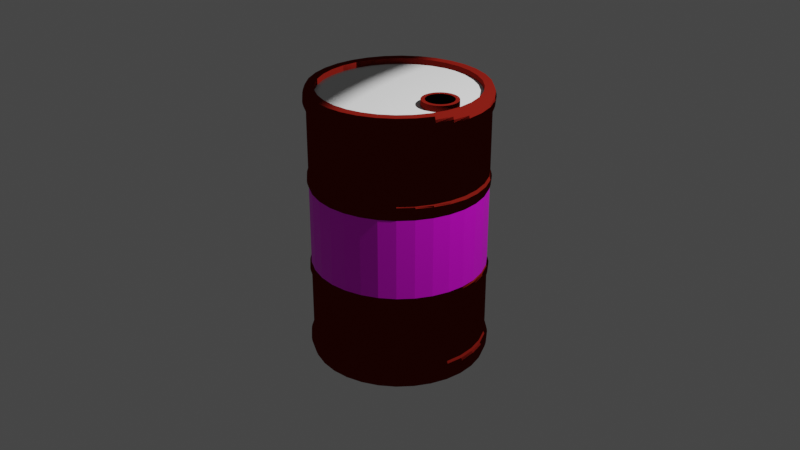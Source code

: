 # Source: explosiveBarrel.blend  (saved by Blender 2.80.75; exported with 4.5.12 LTS)
import bpy
from mathutils import Matrix  # noqa: F401  (used for matrix-valued properties, if any)

bpy.ops.wm.read_factory_settings(use_empty=True)
scene = bpy.context.scene
scene.name = 'Scene'

# ---- collections
col_collection = bpy.data.collections.new('Collection'); scene.collection.children.link(col_collection)

# ---- images (referenced by path relative to the original .blend; pixels are not part of the script)
import os
ASSET_DIR = os.environ.get("B2B_ASSET_DIR", "")  # directory of the original .blend (textures are referenced by path, not embedded)
HERE = os.path.dirname(os.path.abspath(__file__))  # packed textures are extracted next to this script under _unpacked/

def load_image(name, relpath, width, height, colorspace="sRGB"):
    """Load a texture the original file referenced (path relative to the .blend, or extracted next to this script)."""
    p = next((c for c in (os.path.join(HERE, relpath), os.path.join(ASSET_DIR, relpath)) if relpath and os.path.exists(c)), "")
    if p:
        img = bpy.data.images.load(p, check_existing=True)
        img.name = name
    else:  # same state as the original file: an image datablock whose file is absent (Cycles renders it pink)
        img = bpy.data.images.new(name, width, height)
        img.source = "FILE"
        img.filepath = "//" + (relpath or name)
    img.colorspace_settings.name = colorspace
    return img
img_flame_jpg = load_image('Flame.jpg', 'Flame.jpg', 1024, 1024, 'sRGB')

# ---- materials (node trees are filled in below, after node groups)
mat_red = bpy.data.materials.new('red')
mat_red.use_transparent_shadow = False
mat_white = bpy.data.materials.new('White')
mat_white.alpha_threshold = 0.0
mat_white.use_transparent_shadow = False
mat_white.line_color = (0.0, 0.0, 0.0, 1.0)
mat_black = bpy.data.materials.new('Black')
mat_black.use_transparent_shadow = False
mat_flammable = bpy.data.materials.new('Flammable')
mat_flammable.use_transparent_shadow = False

# ---- material node trees
mat_red.use_nodes = True; mat_red.node_tree.nodes.clear()
_N = mat_red.node_tree.nodes; _L = mat_red.node_tree.links
n0 = _N.new('ShaderNodeOutputMaterial'); n0.name = 'Material Output'; n0.location = (300, 300)
n1 = _N.new('ShaderNodeBsdfToon'); n1.name = 'Toon BSDF'; n1.location = (10, 300)
n1.inputs[0].default_value = (0.1523, 0.009165, 0.005658, 1.0)
_L.new(n1.outputs[0], n0.inputs[0])
n0.is_active_output = True
mat_white.use_nodes = True; mat_white.node_tree.nodes.clear()
_N = mat_white.node_tree.nodes; _L = mat_white.node_tree.links
n0 = _N.new('ShaderNodeOutputMaterial'); n0.name = 'Material Output'; n0.location = (300, 300)
n1 = _N.new('ShaderNodeBsdfToon'); n1.name = 'Toon BSDF'; n1.location = (10, 300)
n1.inputs[0].default_value = (0.686, 0.686, 0.686, 1.0)
_L.new(n1.outputs[0], n0.inputs[0])
n0.is_active_output = True
mat_black.use_nodes = True; mat_black.node_tree.nodes.clear()
_N = mat_black.node_tree.nodes; _L = mat_black.node_tree.links
n0 = _N.new('ShaderNodeOutputMaterial'); n0.name = 'Material Output'; n0.location = (300, 300)
n1 = _N.new('ShaderNodeBsdfToon'); n1.name = 'Toon BSDF'; n1.location = (10, 300)
n1.inputs[0].default_value = (0.0, 0.0, 0.0, 1.0)
_L.new(n1.outputs[0], n0.inputs[0])
n0.is_active_output = True
mat_flammable.use_nodes = True; mat_flammable.node_tree.nodes.clear()
_N = mat_flammable.node_tree.nodes; _L = mat_flammable.node_tree.links
n0 = _N.new('ShaderNodeOutputMaterial'); n0.name = 'Material Output'; n0.location = (262, 301)
n1 = _N.new('ShaderNodeBsdfPrincipled'); n1.name = 'Principled BSDF'; n1.location = (-28, 301)
n1.distribution = 'GGX'
n1.subsurface_method = 'BURLEY'
n1.inputs[3].default_value = 1.45
n1.inputs[27].default_value = (0.0, 0.0, 0.0, 1.0)
n1.inputs[28].default_value = 1.0
n2 = _N.new('ShaderNodeTexImage'); n2.name = 'Image Texture'; n2.location = (-442, 251)
n2.image = img_flame_jpg
_L.new(n1.outputs[0], n0.inputs[0])
_L.new(n2.outputs[0], n1.inputs[0])
n0.is_active_output = True

# ---- world
world_world = bpy.data.worlds.new('World'); scene.world = world_world
world_world.use_nodes = True; world_world.node_tree.nodes.clear()
_N = world_world.node_tree.nodes; _L = world_world.node_tree.links
n0 = _N.new('ShaderNodeOutputWorld'); n0.name = 'World Output'; n0.location = (300, 300)
n1 = _N.new('ShaderNodeBackground'); n1.name = 'Background'; n1.location = (10, 300)
n1.inputs[0].default_value = (0.05088, 0.05088, 0.05088, 1.0)
_L.new(n1.outputs[0], n0.inputs[0])
n0.is_active_output = True
world_world.color = (0.05088, 0.05088, 0.05088)
world_world.use_sun_shadow = False
world_world.sun_shadow_jitter_overblur = 0.0

# ---- cameras
cam_camera = bpy.data.cameras.new('Camera')
cam_camera.clip_end = 100.0
cam_camera.ortho_scale = 7.314

# ---- lights
light_light = bpy.data.lights.new('Light', 'POINT')
light_light.transmission_factor = 0.0
light_light.energy = 1000.0
light_light.shadow_soft_size = 0.1
light_light.shadow_maximum_resolution = 0.006
light_light.use_absolute_resolution = True

# ---- meshes
me_cylinder = bpy.data.meshes.new('Cylinder')
me_cylinder.from_pydata([(0.0, 1.0, 1.211), (0.7071, 0.7071, 1.211), (1.0, -4.371e-08, 1.211), (0.7071, -0.7071, 1.211), (-8.742e-08, -1.0, 1.211), (-0.7071, -0.7071, 1.211), (-1.0, 1.192e-08, 1.211), (-0.7071, 0.7071, 1.211), (1.155e-09, 1.051, 1.315), (0.7431, 0.7431, 1.315), (1.051, -4.584e-08, 1.315), (0.7431, -0.7431, 1.315), (-9.071e-08, -1.051, 1.315), (-0.7431, -0.7431, 1.315), (-1.051, 1.263e-08, 1.315), (-0.7431, 0.7431, 1.315), (7.262e-11, 1.007, 1.425), (0.7123, 0.7123, 1.425), (1.007, -4.409e-08, 1.425), (0.7005, -0.711, 1.425), (-0.0031, -1.002, 1.425), (-0.7067, -0.711, 1.425), (-0.9981, -0.007484, 1.425), (-0.7123, 0.7123, 1.425), (1.494e-09, 1.029, 0.4837), (0.7274, 0.7274, 0.4837), (1.029, -4.518e-08, 0.4837), (0.7274, -0.7274, 0.5562), (-8.843e-08, -1.029, 0.4837), (-0.7274, -0.7274, 0.4837), (-1.029, 1.205e-08, 0.4837), (-0.7274, 0.7274, 0.4837), (0.0, 1.0, 0.4164), (0.7071, 0.7071, 0.4164), (1.0, -4.371e-08, 0.4164), (0.7071, -0.7071, 0.4164), (-8.742e-08, -1.0, 0.4164), (-0.7071, -0.7071, 0.4164), (-1.0, 1.192e-08, 0.4164), (-0.7071, 0.7071, 0.4164), (0.0, 1.0, 0.5591), (0.7071, 0.7071, 0.5591), (1.0, -4.371e-08, 0.5591), (0.7071, -0.7071, 0.5591), (-8.742e-08, -1.0, 0.5591), (-0.7071, -0.7071, 0.5591), (-1.0, 1.192e-08, 0.5591), (-0.7071, 0.7071, 0.5591), (-7.299e-09, 0.9078, 1.425), (0.6419, 0.6419, 1.425), (0.9078, -4.047e-08, 1.425), (0.6312, -0.6408, 1.425), (-0.002794, -0.9034, 1.425), (-0.6368, -0.6408, 1.425), (-0.8994, -0.006744, 1.425), (-0.6419, 0.6419, 1.425), (0.0, 0.9078, 1.366), (0.6419, 0.6419, 1.366), (0.9078, -4.098e-08, 1.366), (0.6312, -0.6408, 1.366), (-0.002794, -0.9034, 1.366), (-0.6368, -0.6408, 1.366), (-0.8994, -0.006744, 1.366), (-0.6419, 0.6419, 1.366), (0.5555, 0.2034, 1.43), (0.4108, 0.1434, 1.43), (0.3508, -0.001303, 1.43), (0.4108, -0.146, 1.43), (0.5555, -0.206, 1.43), (0.7003, -0.146, 1.43), (0.7602, -0.001303, 1.43), (0.7003, 0.1434, 1.43), (0.5555, 0.2034, 1.366), (0.4108, 0.1434, 1.366), (0.3508, -0.001303, 1.366), (0.4108, -0.146, 1.366), (0.5555, -0.206, 1.366), (0.7003, -0.146, 1.366), (0.7602, -0.001303, 1.366), (0.7003, 0.1434, 1.366), (0.5555, 0.1591, 1.43), (0.4421, 0.1121, 1.43), (0.3951, -0.001303, 1.43), (0.4421, -0.1147, 1.43), (0.5555, -0.1617, 1.43), (0.669, -0.1147, 1.43), (0.716, -0.001303, 1.43), (0.669, 0.1121, 1.43), (0.5555, 0.1591, 1.076), (0.4421, 0.1121, 1.076), (0.3951, -0.001303, 1.076), (0.4421, -0.1147, 1.076), (0.5555, -0.1617, 1.076), (0.669, -0.1147, 1.076), (0.716, -0.001303, 1.076), (0.669, 0.1121, 1.076), (0.0, 1.0, -1.211), (0.7071, 0.7071, -1.211), (1.0, -4.371e-08, -1.211), (0.7071, -0.7071, -1.211), (-8.742e-08, -1.0, -1.211), (-0.7071, -0.7071, -1.211), (-1.0, 1.192e-08, -1.211), (-0.7071, 0.7071, -1.211), (1.155e-09, 1.051, -1.315), (0.7431, 0.7431, -1.315), (1.051, -4.584e-08, -1.315), (0.7431, -0.7431, -1.315), (-9.071e-08, -1.051, -1.315), (-0.7431, -0.7431, -1.315), (-1.051, 1.263e-08, -1.315), (-0.7431, 0.7431, -1.315), (7.262e-11, 1.007, -1.425), (0.7123, 0.7123, -1.425), (1.007, -4.409e-08, -1.425), (0.7005, -0.711, -1.425), (-0.0031, -1.002, -1.425), (-0.7067, -0.711, -1.425), (-0.9981, -0.007484, -1.425), (-0.7123, 0.7123, -1.425), (1.494e-09, 1.029, -0.4837), (0.7274, 0.7274, -0.4837), (1.029, -4.518e-08, -0.4837), (0.7274, -0.7274, -0.5562), (-8.843e-08, -1.029, -0.4837), (-0.7274, -0.7274, -0.4837), (-1.029, 1.205e-08, -0.4837), (-0.7274, 0.7274, -0.4837), (0.0, 1.0, -0.4164), (0.7071, 0.7071, -0.4164), (1.0, -4.371e-08, -0.4164), (0.7071, -0.7071, -0.4164), (-8.742e-08, -1.0, -0.4164), (-0.7071, -0.7071, -0.4164), (-1.0, 1.192e-08, -0.4164), (-0.7071, 0.7071, -0.4164), (0.0, 1.0, -0.5591), (0.7071, 0.7071, -0.5591), (1.0, -4.371e-08, -0.5591), (0.7071, -0.7071, -0.5591), (-8.742e-08, -1.0, -0.5591), (-0.7071, -0.7071, -0.5591), (-1.0, 1.192e-08, -0.5591), (-0.7071, 0.7071, -0.5591), (0.0, 1.0, 0.0), (0.7071, 0.7071, 0.0), (1.0, -4.371e-08, 0.0), (0.7071, -0.7071, 0.0), (-8.742e-08, -1.0, 0.0), (-0.7071, -0.7071, 0.0), (-1.0, 1.192e-08, 0.0), (-0.7071, 0.7071, 0.0), (-7.299e-09, 0.9078, -1.425), (0.6419, 0.6419, -1.425), (0.9078, -4.047e-08, -1.425), (0.6312, -0.6408, -1.425), (-0.002794, -0.9034, -1.425), (-0.6368, -0.6408, -1.425), (-0.8994, -0.006744, -1.425), (-0.6419, 0.6419, -1.425), (0.0, 0.9078, -1.366), (0.6419, 0.6419, -1.366), (0.9078, -4.098e-08, -1.366), (0.6312, -0.6408, -1.366), (-0.002794, -0.9034, -1.366), (-0.6368, -0.6408, -1.366), (-0.8994, -0.006744, -1.366), (-0.6419, 0.6419, -1.366), (0.5555, 0.2034, -1.43), (0.4108, 0.1434, -1.43), (0.3508, -0.001303, -1.43), (0.4108, -0.146, -1.43), (0.5555, -0.206, -1.43), (0.7003, -0.146, -1.43), (0.7602, -0.001303, -1.43), (0.7003, 0.1434, -1.43), (0.5555, 0.2034, -1.366), (0.4108, 0.1434, -1.366), (0.3508, -0.001303, -1.366), (0.4108, -0.146, -1.366), (0.5555, -0.206, -1.366), (0.7003, -0.146, -1.366), (0.7602, -0.001303, -1.366), (0.7003, 0.1434, -1.366), (0.5555, 0.1591, -1.43), (0.4421, 0.1121, -1.43), (0.3951, -0.001303, -1.43), (0.4421, -0.1147, -1.43), (0.5555, -0.1617, -1.43), (0.669, -0.1147, -1.43), (0.716, -0.001303, -1.43), (0.669, 0.1121, -1.43), (0.5555, 0.1591, -1.076), (0.4421, 0.1121, -1.076), (0.3951, -0.001303, -1.076), (0.4421, -0.1147, -1.076), (0.5555, -0.1617, -1.076), (0.669, -0.1147, -1.076), (0.716, -0.001303, -1.076), (0.669, 0.1121, -1.076)], [], [(40, 0, 1, 41), (41, 1, 2, 42), (42, 2, 3, 43), (43, 3, 4, 44), (44, 4, 5, 45), (45, 5, 6, 46), (46, 6, 7, 47), (47, 7, 0, 40), (2, 1, 9, 10), (5, 4, 12, 13), (0, 7, 15, 8), (1, 0, 8, 9), (3, 2, 10, 11), (6, 5, 13, 14), (4, 3, 11, 12), (7, 6, 14, 15), (12, 11, 19, 20), (10, 9, 17, 18), (15, 14, 22, 23), (13, 12, 20, 21), (11, 10, 18, 19), (9, 8, 16, 17), (8, 15, 23, 16), (14, 13, 21, 22), (39, 31, 24, 32), (38, 30, 31, 39), (37, 29, 30, 38), (36, 28, 29, 37), (35, 27, 28, 36), (34, 26, 27, 35), (33, 25, 26, 34), (32, 24, 25, 33), (144, 32, 33, 145), (145, 33, 34, 146), (146, 34, 35, 147), (147, 35, 36, 148), (148, 36, 37, 149), (149, 37, 38, 150), (150, 38, 39, 151), (151, 39, 32, 144), (31, 47, 40, 24), (30, 46, 47, 31), (29, 45, 46, 30), (28, 44, 45, 29), (27, 43, 44, 28), (26, 42, 43, 27), (25, 41, 42, 26), (24, 40, 41, 25), (16, 23, 55, 48), (22, 21, 53, 54), (20, 19, 51, 52), (18, 17, 49, 50), (23, 22, 54, 55), (21, 20, 52, 53), (19, 18, 50, 51), (17, 16, 48, 49), (48, 55, 63, 56), (54, 53, 61, 62), (52, 51, 59, 60), (50, 49, 57, 58), (55, 54, 62, 63), (53, 52, 60, 61), (51, 50, 58, 59), (49, 48, 56, 57), (66, 65, 73, 74), (71, 70, 78, 79), (69, 68, 76, 77), (67, 66, 74, 75), (65, 64, 72, 73), (64, 71, 79, 72), (70, 69, 77, 78), (68, 67, 75, 76), (65, 66, 82, 81), (70, 71, 87, 86), (68, 69, 85, 84), (66, 67, 83, 82), (64, 65, 81, 80), (71, 64, 80, 87), (69, 70, 86, 85), (67, 68, 84, 83), (86, 87, 95, 94), (84, 85, 93, 92), (82, 83, 91, 90), (80, 81, 89, 88), (87, 80, 88, 95), (85, 86, 94, 93), (83, 84, 92, 91), (81, 82, 90, 89), (59, 58, 78, 77), (58, 57, 79, 78), (57, 56, 72, 79), (56, 63, 73, 72), (63, 62, 74, 73), (62, 61, 75, 74), (61, 60, 76, 75), (60, 59, 77, 76), (91, 92, 93, 90), (90, 93, 94, 89), (89, 94, 95, 88), (136, 137, 97, 96), (137, 138, 98, 97), (138, 139, 99, 98), (139, 140, 100, 99), (140, 141, 101, 100), (141, 142, 102, 101), (142, 143, 103, 102), (143, 136, 96, 103), (98, 106, 105, 97), (101, 109, 108, 100), (96, 104, 111, 103), (97, 105, 104, 96), (99, 107, 106, 98), (102, 110, 109, 101), (100, 108, 107, 99), (103, 111, 110, 102), (108, 116, 115, 107), (106, 114, 113, 105), (111, 119, 118, 110), (109, 117, 116, 108), (107, 115, 114, 106), (105, 113, 112, 104), (104, 112, 119, 111), (110, 118, 117, 109), (135, 128, 120, 127), (134, 135, 127, 126), (133, 134, 126, 125), (132, 133, 125, 124), (131, 132, 124, 123), (130, 131, 123, 122), (129, 130, 122, 121), (128, 129, 121, 120), (144, 145, 129, 128), (145, 146, 130, 129), (146, 147, 131, 130), (147, 148, 132, 131), (148, 149, 133, 132), (149, 150, 134, 133), (150, 151, 135, 134), (151, 144, 128, 135), (127, 120, 136, 143), (126, 127, 143, 142), (125, 126, 142, 141), (124, 125, 141, 140), (123, 124, 140, 139), (122, 123, 139, 138), (121, 122, 138, 137), (120, 121, 137, 136), (112, 152, 159, 119), (118, 158, 157, 117), (116, 156, 155, 115), (114, 154, 153, 113), (119, 159, 158, 118), (117, 157, 156, 116), (115, 155, 154, 114), (113, 153, 152, 112), (152, 160, 167, 159), (158, 166, 165, 157), (156, 164, 163, 155), (154, 162, 161, 153), (159, 167, 166, 158), (157, 165, 164, 156), (155, 163, 162, 154), (153, 161, 160, 152), (170, 178, 177, 169), (175, 183, 182, 174), (173, 181, 180, 172), (171, 179, 178, 170), (169, 177, 176, 168), (168, 176, 183, 175), (174, 182, 181, 173), (172, 180, 179, 171), (169, 185, 186, 170), (174, 190, 191, 175), (172, 188, 189, 173), (170, 186, 187, 171), (168, 184, 185, 169), (175, 191, 184, 168), (173, 189, 190, 174), (171, 187, 188, 172), (190, 198, 199, 191), (188, 196, 197, 189), (186, 194, 195, 187), (184, 192, 193, 185), (191, 199, 192, 184), (189, 197, 198, 190), (187, 195, 196, 188), (185, 193, 194, 186), (163, 181, 182, 162), (162, 182, 183, 161), (161, 183, 176, 160), (160, 176, 177, 167), (167, 177, 178, 166), (166, 178, 179, 165), (165, 179, 180, 164), (164, 180, 181, 163), (195, 194, 197, 196), (194, 193, 198, 197), (193, 192, 199, 198)])
me_cylinder.polygons.foreach_set('material_index', [0, 0, 0, 0, 0, 0, 0, 0, 0, 0, 0, 0, 0, 0, 0, 0, 0, 0, 0, 0, 0, 0, 0, 0, 0, 0, 0, 0, 0, 0, 0, 0, 3, 3, 3, 3, 3, 3, 3, 3, 0, 0, 0, 0, 0, 0, 0, 0, 0, 0, 0, 0, 0, 0, 0, 0, 0, 0, 0, 0, 0, 0, 0, 0, 0, 0, 0, 0, 0, 0, 0, 0, 0, 0, 0, 0, 0, 0, 0, 0, 2, 2, 2, 2, 2, 2, 2, 2, 1, 1, 1, 1, 1, 1, 1, 1, 2, 2, 2, 0, 0, 0, 0, 0, 0, 0, 0, 0, 0, 0, 0, 0, 0, 0, 0, 0, 0, 0, 0, 0, 0, 0, 0, 0, 0, 0, 0, 0, 0, 0, 0, 3, 3, 3, 3, 3, 3, 3, 3, 0, 0, 0, 0, 0, 0, 0, 0, 0, 0, 0, 0, 0, 0, 0, 0, 0, 0, 0, 0, 0, 0, 0, 0, 0, 0, 0, 0, 0, 0, 0, 0, 0, 0, 0, 0, 0, 0, 0, 0, 2, 2, 2, 2, 2, 2, 2, 2, 1, 1, 1, 1, 1, 1, 1, 1, 2, 2, 2])
_k = {(0, 1): 1.0, (1, 2): 1.0, (2, 3): 1.0, (3, 4): 1.0, (4, 5): 1.0, (5, 6): 1.0, (6, 7): 1.0, (0, 7): 1.0, (16, 17): 1.0, (17, 18): 1.0, (18, 19): 1.0, (19, 20): 1.0, (20, 21): 1.0, (21, 22): 1.0, (22, 23): 1.0, (16, 23): 1.0, (32, 33): 1.0, (33, 34): 1.0, (34, 35): 1.0, (35, 36): 1.0, (36, 37): 1.0, (37, 38): 1.0, (38, 39): 1.0, (32, 39): 1.0, (40, 47): 1.0, (46, 47): 1.0, (45, 46): 1.0, (44, 45): 1.0, (43, 44): 1.0, (42, 43): 1.0, (41, 42): 1.0, (40, 41): 1.0, (48, 49): 1.0, (49, 50): 1.0, (50, 51): 1.0, (51, 52): 1.0, (52, 53): 1.0, (53, 54): 1.0, (54, 55): 1.0, (48, 55): 1.0, (56, 57): 1.0, (57, 58): 1.0, (58, 59): 1.0, (59, 60): 1.0, (60, 61): 1.0, (61, 62): 1.0, (62, 63): 1.0, (56, 63): 1.0, (64, 65): 1.0, (65, 66): 1.0, (66, 67): 1.0, (67, 68): 1.0, (68, 69): 1.0, (69, 70): 1.0, (70, 71): 1.0, (64, 71): 1.0, (72, 73): 1.0, (73, 74): 1.0, (74, 75): 1.0, (75, 76): 1.0, (76, 77): 1.0, (77, 78): 1.0, (78, 79): 1.0, (72, 79): 1.0, (80, 81): 1.0, (81, 82): 1.0, (82, 83): 1.0, (83, 84): 1.0, (84, 85): 1.0, (85, 86): 1.0, (86, 87): 1.0, (80, 87): 1.0, (96, 97): 1.0, (97, 98): 1.0, (98, 99): 1.0, (99, 100): 1.0, (100, 101): 1.0, (101, 102): 1.0, (102, 103): 1.0, (96, 103): 1.0, (112, 113): 1.0, (113, 114): 1.0, (114, 115): 1.0, (115, 116): 1.0, (116, 117): 1.0, (117, 118): 1.0, (118, 119): 1.0, (112, 119): 1.0, (128, 129): 1.0, (129, 130): 1.0, (130, 131): 1.0, (131, 132): 1.0, (132, 133): 1.0, (133, 134): 1.0, (134, 135): 1.0, (128, 135): 1.0, (136, 143): 1.0, (142, 143): 1.0, (141, 142): 1.0, (140, 141): 1.0, (139, 140): 1.0, (138, 139): 1.0, (137, 138): 1.0, (136, 137): 1.0, (152, 153): 1.0, (153, 154): 1.0, (154, 155): 1.0, (155, 156): 1.0, (156, 157): 1.0, (157, 158): 1.0, (158, 159): 1.0, (152, 159): 1.0, (160, 161): 1.0, (161, 162): 1.0, (162, 163): 1.0, (163, 164): 1.0, (164, 165): 1.0, (165, 166): 1.0, (166, 167): 1.0, (160, 167): 1.0, (168, 169): 1.0, (169, 170): 1.0, (170, 171): 1.0, (171, 172): 1.0, (172, 173): 1.0, (173, 174): 1.0, (174, 175): 1.0, (168, 175): 1.0, (176, 177): 1.0, (177, 178): 1.0, (178, 179): 1.0, (179, 180): 1.0, (180, 181): 1.0, (181, 182): 1.0, (182, 183): 1.0, (176, 183): 1.0, (184, 185): 1.0, (185, 186): 1.0, (186, 187): 1.0, (187, 188): 1.0, (188, 189): 1.0, (189, 190): 1.0, (190, 191): 1.0, (184, 191): 1.0}
me_cylinder.attributes.new('crease_edge', 'FLOAT', 'EDGE').data.foreach_set('value', [_k.get((min(e.vertices), max(e.vertices)), 0.0) for e in me_cylinder.edges])
_uv = me_cylinder.uv_layers.new(name='UVMap')
_uv.uv.foreach_set('vector', [0.192, 0.1313, 0.192, 0.1555, 0.1715, 0.1555, 0.1715, 0.1313, 0.2225, 0.08968, 0.2225, 0.06544, 0.2516, 0.06544, 0.2516, 0.08968, 0.1679, 0.1313, 0.1679, 0.1555, 0.1473, 0.1555, 0.1473, 0.1313, 0.1473, 0.1313, 0.1473, 0.1555, 0.1183, 0.1555, 0.1183, 0.1313, 0.1157, 0.1313, 0.1157, 0.1555, 0.0952, 0.1555, 0.0952, 0.1313, 0.0952, 0.1313, 0.0952, 0.1555, 0.06615, 0.1555, 0.06615, 0.1313, 0.06615, 0.1313, 0.06615, 0.1555, 0.04561, 0.1555, 0.04561, 0.1313, 0.221, 0.1313, 0.221, 0.1555, 0.192, 0.1555, 0.192, 0.1313, 0.2516, 0.06544, 0.2225, 0.06544, 0.2218, 0.06157, 0.2523, 0.06157, 0.0952, 0.1555, 0.1157, 0.1555, 0.1175, 0.1594, 0.09594, 0.1594, 0.192, 0.1555, 0.221, 0.1555, 0.2218, 0.1594, 0.1913, 0.1594, 0.1715, 0.1555, 0.192, 0.1555, 0.1913, 0.1594, 0.1697, 0.1594, 0.1473, 0.1555, 0.1679, 0.1555, 0.1697, 0.1594, 0.1481, 0.1594, 0.06615, 0.1555, 0.0952, 0.1555, 0.09594, 0.1594, 0.06542, 0.1594, 0.1183, 0.1555, 0.1473, 0.1555, 0.1481, 0.1594, 0.1175, 0.1594, 0.04561, 0.1555, 0.06615, 0.1555, 0.06542, 0.1594, 0.04383, 0.1594, 0.1175, 0.1594, 0.1481, 0.1594, 0.147, 0.1634, 0.1181, 0.1634, 0.2523, 0.06157, 0.2218, 0.06157, 0.2224, 0.05749, 0.2517, 0.05749, 0.04383, 0.1594, 0.06542, 0.1594, 0.06645, 0.1634, 0.04536, 0.1634, 0.09594, 0.1594, 0.1175, 0.1594, 0.1158, 0.1634, 0.09535, 0.1634, 0.1481, 0.1594, 0.1697, 0.1594, 0.1681, 0.1634, 0.147, 0.1634, 0.1697, 0.1594, 0.1913, 0.1594, 0.1919, 0.1634, 0.1712, 0.1634, 0.1913, 0.1594, 0.2218, 0.1594, 0.2211, 0.1634, 0.1919, 0.1634, 0.06542, 0.1594, 0.09594, 0.1594, 0.09535, 0.1634, 0.06645, 0.1634, 0.221, 0.126, 0.2215, 0.1285, 0.1916, 0.1285, 0.192, 0.126, 0.06615, 0.126, 0.06574, 0.1285, 0.04461, 0.1285, 0.04561, 0.126, 0.0952, 0.126, 0.09562, 0.1285, 0.06574, 0.1285, 0.06615, 0.126, 0.1157, 0.126, 0.1167, 0.1285, 0.09562, 0.1285, 0.0952, 0.126, 0.1473, 0.126, 0.1477, 0.1312, 0.1178, 0.1285, 0.1183, 0.126, 0.1679, 0.126, 0.1689, 0.1285, 0.1477, 0.1312, 0.1473, 0.126, 0.2225, 0.09499, 0.2221, 0.09249, 0.252, 0.09249, 0.2516, 0.09499, 0.192, 0.126, 0.1916, 0.1285, 0.1704, 0.1285, 0.1715, 0.126, 0.192, 0.1105, 0.192, 0.126, 0.1715, 0.126, 0.1715, 0.1105, 0.2225, 0.1105, 0.2225, 0.09499, 0.2516, 0.09499, 0.2516, 0.1105, 1.126, 0.4748, 1.126, 0.8594, 0.6146, 0.8594, 0.6146, 0.4748, 0.6146, 0.4748, 0.6146, 0.8594, -0.1071, 0.8594, -0.1071, 0.4748, 0.1157, 0.1105, 0.1157, 0.126, 0.0952, 0.126, 0.0952, 0.1105, 0.0952, 0.1105, 0.0952, 0.126, 0.06615, 0.126, 0.06615, 0.1105, 0.06615, 0.1105, 0.06615, 0.126, 0.04561, 0.126, 0.04561, 0.1105, 0.221, 0.1105, 0.221, 0.126, 0.192, 0.126, 0.192, 0.1105, 0.2215, 0.1285, 0.221, 0.1313, 0.192, 0.1313, 0.1916, 0.1285, 0.06574, 0.1285, 0.06615, 0.1313, 0.04561, 0.1313, 0.04461, 0.1285, 0.09562, 0.1285, 0.0952, 0.1313, 0.06615, 0.1313, 0.06574, 0.1285, 0.1167, 0.1285, 0.1157, 0.1313, 0.0952, 0.1313, 0.09562, 0.1285, 0.1477, 0.1312, 0.1473, 0.1313, 0.1183, 0.1313, 0.1178, 0.1285, 0.2396, 0.2262, 0.2424, 0.2258, 0.2424, 0.2459, 0.2423, 0.2469, 0.2221, 0.09249, 0.2225, 0.08968, 0.2516, 0.08968, 0.252, 0.09249, 0.1916, 0.1285, 0.192, 0.1313, 0.1715, 0.1313, 0.1704, 0.1285, 0.2523, 0.07776, 0.273, 0.05749, 0.2744, 0.06091, 0.2558, 0.07918, 0.06427, 0.2322, 0.04383, 0.2122, 0.04731, 0.2108, 0.06573, 0.2288, 0.04383, 0.1839, 0.06427, 0.1639, 0.06573, 0.1673, 0.04731, 0.1853, 0.273, 0.1267, 0.2523, 0.1064, 0.2558, 0.105, 0.2744, 0.1233, 0.09366, 0.2327, 0.06427, 0.2322, 0.06573, 0.2288, 0.09221, 0.2292, 0.04383, 0.2122, 0.04383, 0.1839, 0.04731, 0.1853, 0.04731, 0.2108, 0.06427, 0.1639, 0.09366, 0.1634, 0.09221, 0.1669, 0.06573, 0.1673, 0.2523, 0.1064, 0.2523, 0.07776, 0.2558, 0.07918, 0.2558, 0.105, 0.2447, 0.2516, 0.2447, 0.2258, 0.2469, 0.2258, 0.2469, 0.2516, 0.1203, 0.1821, 0.1203, 0.2076, 0.1181, 0.2076, 0.1181, 0.1821, 0.1203, 0.2076, 0.1203, 0.1821, 0.1225, 0.1821, 0.1225, 0.2076, 0.1665, 0.2699, 0.1665, 0.2441, 0.1687, 0.2441, 0.1687, 0.2699, 0.1203, 0.1634, 0.1203, 0.1821, 0.1181, 0.1821, 0.1181, 0.1634, 0.1203, 0.2256, 0.1203, 0.2076, 0.1225, 0.2076, 0.1225, 0.2256, 0.1203, 0.1821, 0.1203, 0.1634, 0.1225, 0.1634, 0.1225, 0.1821, 0.1665, 0.2441, 0.1665, 0.2258, 0.1687, 0.2258, 0.1687, 0.2441, 0.1183, 0.2208, 0.1183, 0.2249, 0.1158, 0.2249, 0.1158, 0.2208, 0.2046, 0.2385, 0.2046, 0.2327, 0.2071, 0.2327, 0.2071, 0.2385, 0.19, 0.2368, 0.19, 0.2426, 0.1875, 0.2426, 0.1875, 0.2368, 0.1924, 0.2385, 0.1924, 0.2327, 0.1948, 0.2327, 0.1948, 0.2385, 0.1997, 0.2327, 0.1997, 0.2385, 0.1973, 0.2385, 0.1973, 0.2327, 0.1997, 0.2385, 0.1997, 0.2426, 0.1973, 0.2426, 0.1973, 0.2385, 0.19, 0.2327, 0.19, 0.2368, 0.1875, 0.2368, 0.1875, 0.2327, 0.1924, 0.2426, 0.1924, 0.2385, 0.1948, 0.2385, 0.1948, 0.2426, 0.2296, 0.2399, 0.2237, 0.2399, 0.2243, 0.2384, 0.229, 0.2384, 0.09797, 0.2467, 0.09376, 0.2426, 0.09531, 0.242, 0.09861, 0.2452, 0.2195, 0.2299, 0.2237, 0.2258, 0.2243, 0.2273, 0.221, 0.2306, 0.2237, 0.2399, 0.2195, 0.2358, 0.221, 0.2351, 0.2243, 0.2384, 0.09376, 0.2368, 0.09797, 0.2327, 0.09861, 0.2342, 0.09531, 0.2374, 0.09376, 0.2426, 0.09376, 0.2368, 0.09531, 0.2374, 0.09531, 0.242, 0.2237, 0.2258, 0.2296, 0.2258, 0.229, 0.2273, 0.2243, 0.2273, 0.2195, 0.2358, 0.2195, 0.2299, 0.221, 0.2306, 0.221, 0.2351, 0.06989, 0.2458, 0.06523, 0.2458, 0.06523, 0.2327, 0.06989, 0.2327, 0.1201, 0.2256, 0.1248, 0.2256, 0.1248, 0.2388, 0.1201, 0.2388, 0.1743, 0.2458, 0.1697, 0.2458, 0.1697, 0.2327, 0.1743, 0.2327, 0.1126, 0.2458, 0.1079, 0.2458, 0.1079, 0.2327, 0.1126, 0.2327, 0.06523, 0.2458, 0.06194, 0.2458, 0.06194, 0.2327, 0.06523, 0.2327, 0.1743, 0.2327, 0.1776, 0.2327, 0.1776, 0.2458, 0.1743, 0.2458, 0.1168, 0.2256, 0.1201, 0.2256, 0.1201, 0.2388, 0.1168, 0.2388, 0.1158, 0.2076, 0.1191, 0.2076, 0.1191, 0.2208, 0.1158, 0.2208, 0.246, 0.2254, 0.2195, 0.2258, 0.2217, 0.2208, 0.2276, 0.2208, 0.1425, 0.2881, 0.1248, 0.269, 0.1409, 0.2788, 0.1449, 0.2832, 0.1248, 0.269, 0.1261, 0.2432, 0.1412, 0.273, 0.1409, 0.2788, 0.1261, 0.2432, 0.1456, 0.2258, 0.1456, 0.2691, 0.1412, 0.273, 0.2195, 0.1634, 0.246, 0.1638, 0.2276, 0.2067, 0.2217, 0.2067, 0.246, 0.1638, 0.2644, 0.1819, 0.2318, 0.2108, 0.2276, 0.2067, 0.2644, 0.1819, 0.2644, 0.2074, 0.2318, 0.2166, 0.2318, 0.2108, 0.2644, 0.2074, 0.246, 0.2254, 0.2276, 0.2208, 0.2318, 0.2166, 0.07785, 0.2404, 0.07785, 0.2359, 0.08115, 0.2327, 0.08115, 0.2437, 0.08115, 0.2437, 0.08115, 0.2327, 0.08581, 0.2327, 0.08581, 0.2437, 0.1842, 0.2437, 0.1842, 0.2327, 0.1875, 0.2359, 0.1875, 0.2404, 0.192, 0.08968, 0.1715, 0.08968, 0.1715, 0.06544, 0.192, 0.06544, 0.2225, 0.1313, 0.2516, 0.1313, 0.2516, 0.1555, 0.2225, 0.1555, 0.1679, 0.08968, 0.1473, 0.08968, 0.1473, 0.06544, 0.1679, 0.06544, 0.1473, 0.08968, 0.1183, 0.08968, 0.1183, 0.06544, 0.1473, 0.06544, 0.1157, 0.08968, 0.0952, 0.08968, 0.0952, 0.06544, 0.1157, 0.06544, 0.0952, 0.08968, 0.06615, 0.08968, 0.06615, 0.06544, 0.0952, 0.06544, 0.06615, 0.08968, 0.04561, 0.08968, 0.04561, 0.06544, 0.06615, 0.06544, 0.221, 0.08968, 0.192, 0.08968, 0.192, 0.06544, 0.221, 0.06544, 0.2516, 0.1555, 0.2523, 0.1594, 0.2218, 0.1594, 0.2225, 0.1555, 0.0952, 0.06544, 0.09594, 0.06157, 0.1175, 0.06157, 0.1157, 0.06544, 0.192, 0.06544, 0.1913, 0.06157, 0.2218, 0.06157, 0.221, 0.06544, 0.1715, 0.06544, 0.1697, 0.06157, 0.1913, 0.06157, 0.192, 0.06544, 0.1473, 0.06544, 0.1481, 0.06157, 0.1697, 0.06157, 0.1679, 0.06544, 0.06615, 0.06544, 0.06542, 0.06157, 0.09594, 0.06157, 0.0952, 0.06544, 0.1183, 0.06544, 0.1175, 0.06157, 0.1481, 0.06157, 0.1473, 0.06544, 0.04561, 0.06544, 0.04383, 0.06157, 0.06542, 0.06157, 0.06615, 0.06544, 0.1175, 0.06157, 0.1181, 0.05749, 0.147, 0.05749, 0.1481, 0.06157, 0.2523, 0.1594, 0.2517, 0.1634, 0.2224, 0.1634, 0.2218, 0.1594, 0.04383, 0.06157, 0.04536, 0.05749, 0.06645, 0.05749, 0.06542, 0.06157, 0.09594, 0.06157, 0.09535, 0.05749, 0.1158, 0.05749, 0.1175, 0.06157, 0.1481, 0.06157, 0.147, 0.05749, 0.1681, 0.05749, 0.1697, 0.06157, 0.1697, 0.06157, 0.1712, 0.05749, 0.1919, 0.05749, 0.1913, 0.06157, 0.1913, 0.06157, 0.1919, 0.05749, 0.2211, 0.05749, 0.2218, 0.06157, 0.06542, 0.06157, 0.06645, 0.05749, 0.09535, 0.05749, 0.09594, 0.06157, 0.221, 0.09499, 0.192, 0.09499, 0.1916, 0.09249, 0.2215, 0.09249, 0.06615, 0.09499, 0.04561, 0.09499, 0.04461, 0.09249, 0.06574, 0.09249, 0.0952, 0.09499, 0.06615, 0.09499, 0.06574, 0.09249, 0.09562, 0.09249, 0.1157, 0.09499, 0.0952, 0.09499, 0.09562, 0.09249, 0.1167, 0.09249, 0.1473, 0.09499, 0.1183, 0.09499, 0.1178, 0.09249, 0.1477, 0.08979, 0.1679, 0.09499, 0.1473, 0.09499, 0.1477, 0.08979, 0.1689, 0.09249, 0.2225, 0.126, 0.2516, 0.126, 0.252, 0.1285, 0.2221, 0.1285, 0.192, 0.09499, 0.1715, 0.09499, 0.1704, 0.09249, 0.1916, 0.09249, 0.192, 0.1105, 0.1715, 0.1105, 0.1715, 0.09499, 0.192, 0.09499, 0.2225, 0.1105, 0.2516, 0.1105, 0.2516, 0.126, 0.2225, 0.126, 1.126, 0.4748, 0.6146, 0.4748, 0.6146, 0.09012, 1.126, 0.09012, 0.6146, 0.4748, -0.1071, 0.4748, -0.1071, 0.09012, 0.6146, 0.09012, 0.1157, 0.1105, 0.0952, 0.1105, 0.0952, 0.09499, 0.1157, 0.09499, 0.0952, 0.1105, 0.06615, 0.1105, 0.06615, 0.09499, 0.0952, 0.09499, 0.06615, 0.1105, 0.04561, 0.1105, 0.04561, 0.09499, 0.06615, 0.09499, 0.221, 0.1105, 0.192, 0.1105, 0.192, 0.09499, 0.221, 0.09499, 0.2215, 0.09249, 0.1916, 0.09249, 0.192, 0.08968, 0.221, 0.08968, 0.06574, 0.09249, 0.04461, 0.09249, 0.04561, 0.08968, 0.06615, 0.08968, 0.09562, 0.09249, 0.06574, 0.09249, 0.06615, 0.08968, 0.0952, 0.08968, 0.1167, 0.09249, 0.09562, 0.09249, 0.0952, 0.08968, 0.1157, 0.08968, 0.1477, 0.08979, 0.1178, 0.09249, 0.1183, 0.08968, 0.1473, 0.08968, 0.2367, 0.2465, 0.2395, 0.2258, 0.2396, 0.2268, 0.2396, 0.2469, 0.2221, 0.1285, 0.252, 0.1285, 0.2516, 0.1313, 0.2225, 0.1313, 0.1916, 0.09249, 0.1704, 0.09249, 0.1715, 0.08968, 0.192, 0.08968, 0.1158, 0.1837, 0.1123, 0.1851, 0.09366, 0.1669, 0.09511, 0.1634, 0.1901, 0.1639, 0.1916, 0.1673, 0.1731, 0.1853, 0.1697, 0.1839, 0.1697, 0.2122, 0.1731, 0.2108, 0.1916, 0.2288, 0.1901, 0.2322, 0.09511, 0.2327, 0.09366, 0.2292, 0.1123, 0.211, 0.1158, 0.2124, 0.2195, 0.1634, 0.218, 0.1669, 0.1916, 0.1673, 0.1901, 0.1639, 0.1697, 0.1839, 0.1731, 0.1853, 0.1731, 0.2108, 0.1697, 0.2122, 0.1901, 0.2322, 0.1916, 0.2288, 0.218, 0.2292, 0.2195, 0.2327, 0.1158, 0.2124, 0.1123, 0.211, 0.1123, 0.1851, 0.1158, 0.1837, 0.2447, 0.2516, 0.2424, 0.2516, 0.2424, 0.2258, 0.2447, 0.2258, 0.1158, 0.1821, 0.1181, 0.1821, 0.1181, 0.2076, 0.1158, 0.2076, 0.1248, 0.2076, 0.1225, 0.2076, 0.1225, 0.1821, 0.1248, 0.1821, 0.2319, 0.2699, 0.2296, 0.2699, 0.2296, 0.2441, 0.2319, 0.2441, 0.1158, 0.1634, 0.1181, 0.1634, 0.1181, 0.1821, 0.1158, 0.1821, 0.1248, 0.2256, 0.1225, 0.2256, 0.1225, 0.2076, 0.1248, 0.2076, 0.1248, 0.1821, 0.1225, 0.1821, 0.1225, 0.1634, 0.1248, 0.1634, 0.2319, 0.2441, 0.2296, 0.2441, 0.2296, 0.2258, 0.2319, 0.2258, 0.2095, 0.2368, 0.2071, 0.2368, 0.2071, 0.2327, 0.2095, 0.2327, 0.2046, 0.2385, 0.2022, 0.2385, 0.2022, 0.2327, 0.2046, 0.2327, 0.1924, 0.2385, 0.19, 0.2385, 0.19, 0.2327, 0.1924, 0.2327, 0.1973, 0.2385, 0.1948, 0.2385, 0.1948, 0.2327, 0.1973, 0.2327, 0.2022, 0.2426, 0.1997, 0.2426, 0.1997, 0.2368, 0.2022, 0.2368, 0.2022, 0.2368, 0.1997, 0.2368, 0.1997, 0.2327, 0.2022, 0.2327, 0.1924, 0.2426, 0.19, 0.2426, 0.19, 0.2385, 0.1924, 0.2385, 0.1973, 0.2426, 0.1948, 0.2426, 0.1948, 0.2385, 0.1973, 0.2385, 0.05398, 0.2327, 0.05334, 0.2342, 0.04868, 0.2342, 0.04804, 0.2327, 0.2361, 0.2258, 0.2367, 0.2273, 0.2334, 0.2306, 0.2319, 0.2299, 0.04383, 0.2426, 0.04538, 0.242, 0.04868, 0.2452, 0.04804, 0.2467, 0.04804, 0.2327, 0.04868, 0.2342, 0.04538, 0.2374, 0.04383, 0.2368, 0.2319, 0.2358, 0.2334, 0.2351, 0.2367, 0.2384, 0.2361, 0.2399, 0.2319, 0.2299, 0.2334, 0.2306, 0.2334, 0.2351, 0.2319, 0.2358, 0.04804, 0.2467, 0.04868, 0.2452, 0.05334, 0.2452, 0.05398, 0.2467, 0.04383, 0.2368, 0.04538, 0.2374, 0.04538, 0.242, 0.04383, 0.2426, 0.06989, 0.2458, 0.06989, 0.2327, 0.07455, 0.2327, 0.07455, 0.2458, 0.05728, 0.2458, 0.05728, 0.2327, 0.06194, 0.2327, 0.06194, 0.2458, 0.09861, 0.2458, 0.09861, 0.2327, 0.1033, 0.2327, 0.1033, 0.2458, 0.1033, 0.2458, 0.1033, 0.2327, 0.1079, 0.2327, 0.1079, 0.2458, 0.07455, 0.2458, 0.07455, 0.2327, 0.07785, 0.2327, 0.07785, 0.2458, 0.1809, 0.2327, 0.1809, 0.2458, 0.1776, 0.2458, 0.1776, 0.2327, 0.05398, 0.2458, 0.05398, 0.2327, 0.05728, 0.2327, 0.05728, 0.2458, 0.1126, 0.2458, 0.1126, 0.2327, 0.1159, 0.2327, 0.1159, 0.2458, 0.1513, 0.1638, 0.1329, 0.1685, 0.127, 0.1685, 0.1248, 0.1634, 0.1633, 0.2258, 0.1658, 0.2308, 0.1618, 0.2351, 0.1456, 0.245, 0.1456, 0.245, 0.1618, 0.2351, 0.1621, 0.2409, 0.1469, 0.2708, 0.1469, 0.2708, 0.1621, 0.2409, 0.1665, 0.2448, 0.1665, 0.2881, 0.1248, 0.2258, 0.127, 0.1826, 0.1329, 0.1826, 0.1513, 0.2254, 0.1513, 0.2254, 0.1329, 0.1826, 0.1371, 0.1784, 0.1697, 0.2074, 0.1697, 0.2074, 0.1371, 0.1784, 0.1371, 0.1726, 0.1697, 0.1819, 0.1697, 0.1819, 0.1371, 0.1726, 0.1329, 0.1685, 0.1513, 0.1638, 0.08581, 0.2359, 0.0891, 0.2327, 0.0891, 0.2437, 0.08581, 0.2404, 0.0891, 0.2327, 0.09376, 0.2327, 0.09376, 0.2437, 0.0891, 0.2437, 0.1842, 0.2437, 0.1809, 0.2404, 0.1809, 0.2359, 0.1842, 0.2327])
me_cylinder.materials.append(mat_red)
me_cylinder.materials.append(mat_white)
me_cylinder.materials.append(mat_black)
me_cylinder.materials.append(mat_flammable)
me_cylinder.use_remesh_preserve_volume = False
me_cylinder.use_remesh_preserve_attributes = False
me_cylinder.use_mirror_vertex_groups = False
me_cylinder.update()

# ---- objects
ob_light = bpy.data.objects.new('Light', light_light)
ob_camera = bpy.data.objects.new('Camera', cam_camera)
ob_cylinder = bpy.data.objects.new('Cylinder', me_cylinder)

# ---- transforms, parenting, visibility, modifiers, constraints
ob_light.location = (4.076, 1.005, 5.904)
ob_light.rotation_euler = (0.6503, 0.05522, 1.866)
ob_light.lock_rotations_4d = False
ob_light.empty_display_type = 'ARROWS'
ob_light.color = (0.0, 0.0, 0.0, 0.0)
ob_light.lineart.crease_threshold = 0.0
ob_camera.location = (7.359, -6.926, 4.958)
ob_camera.rotation_euler = (1.109, 0.0, 0.8149)
ob_camera.lock_rotations_4d = False
ob_camera.empty_display_type = 'ARROWS'
ob_camera.color = (0.0, 0.0, 0.0, 0.0)
ob_camera.display_type = 'WIRE'
ob_camera.lineart.crease_threshold = 0.0
ob_cylinder.location = (0.0, 0.0, 0.0)
ob_cylinder.lineart.crease_threshold = 0.0
_vg = ob_cylinder.vertex_groups.new(name='Red')
_vg = ob_cylinder.vertex_groups.new(name='White')
_vg = ob_cylinder.vertex_groups.new(name='Line')
_m = ob_cylinder.modifiers.new('Subdivision', 'SUBSURF')
_m.uv_smooth = 'PRESERVE_CORNERS'
_m.levels = 5
_m.show_only_control_edges = False

# ---- collection membership
col_collection.objects.link(ob_light)
col_collection.objects.link(ob_camera)
col_collection.objects.link(ob_cylinder)

# ---- scene / render settings (as saved in the file)
scene.camera = ob_camera
scene.frame_start = 1; scene.frame_end = 250; scene.frame_set(1)
scene.render.engine = 'BLENDER_EEVEE_NEXT'
scene.cycles.use_denoising = False
scene.cycles.samples = 128
scene.cycles.sampling_pattern = 'TABULATED_SOBOL'
scene.cycles.use_adaptive_sampling = False
scene.cycles.use_light_tree = False
scene.view_settings.view_transform = 'Filmic'
bpy.context.view_layer.update()
